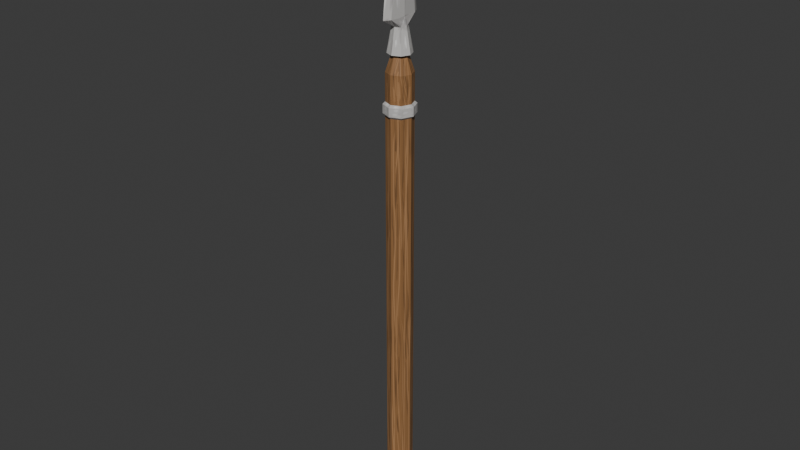 # Source: LowPolySpear.blend  (saved by Blender 4.4.30; exported with 4.5.12 LTS)
import bpy
from mathutils import Matrix  # noqa: F401  (used for matrix-valued properties, if any)

bpy.ops.wm.read_factory_settings(use_empty=True)
scene = bpy.context.scene
scene.name = 'Scene'

# ---- collections
col_collection = bpy.data.collections.new('Collection'); scene.collection.children.link(col_collection)

# ---- images (referenced by path relative to the original .blend; pixels are not part of the script)
import os
ASSET_DIR = os.environ.get("B2B_ASSET_DIR", "")  # directory of the original .blend (textures are referenced by path, not embedded)
HERE = os.path.dirname(os.path.abspath(__file__))  # packed textures are extracted next to this script under _unpacked/

def load_image(name, relpath, width, height, colorspace="sRGB"):
    """Load a texture the original file referenced (path relative to the .blend, or extracted next to this script)."""
    p = next((c for c in (os.path.join(HERE, relpath), os.path.join(ASSET_DIR, relpath)) if relpath and os.path.exists(c)), "")
    if p:
        img = bpy.data.images.load(p, check_existing=True)
        img.name = name
    else:  # same state as the original file: an image datablock whose file is absent (Cycles renders it pink)
        img = bpy.data.images.new(name, width, height)
        img.source = "FILE"
        img.filepath = "//" + (relpath or name)
    img.colorspace_settings.name = colorspace
    return img
img_spear_png = load_image('spear.png', '_unpacked/spear.804e9d2a.png', 1024, 1024, 'sRGB')

# ---- materials (node trees are filled in below, after node groups)
mat_material = bpy.data.materials.new('Material')

# ---- material node trees
mat_material.use_nodes = True; mat_material.node_tree.nodes.clear()
_N = mat_material.node_tree.nodes; _L = mat_material.node_tree.links
n0 = _N.new('ShaderNodeBsdfPrincipled'); n0.name = 'Principled BSDF'; n0.location = (10, 300)
n1 = _N.new('ShaderNodeOutputMaterial'); n1.name = 'Material Output'; n1.location = (300, 300)
n2 = _N.new('ShaderNodeTexImage'); n2.name = 'Image Texture'; n2.location = (-308, 234)
n2.image = img_spear_png
_L.new(n0.outputs[0], n1.inputs[0])
_L.new(n2.outputs[0], n0.inputs[0])
n1.is_active_output = True

# ---- world
world_world = bpy.data.worlds.new('World'); scene.world = world_world
world_world.use_nodes = True; world_world.node_tree.nodes.clear()
_N = world_world.node_tree.nodes; _L = world_world.node_tree.links
n0 = _N.new('ShaderNodeOutputWorld'); n0.name = 'World Output'; n0.location = (300, 300)
n1 = _N.new('ShaderNodeBackground'); n1.name = 'Background'; n1.location = (10, 300)
n1.inputs[0].default_value = (0.05088, 0.05088, 0.05088, 1.0)
_L.new(n1.outputs[0], n0.inputs[0])
n0.is_active_output = True
world_world.color = (0.05088, 0.05088, 0.05088)
world_world.sun_shadow_jitter_overblur = 0.0

# ---- meshes
me_circle = bpy.data.meshes.new('Circle')
me_circle.from_pydata([(-3.206e-09, 0.5697, 0.0), (-0.4029, 0.4029, 0.0), (-0.5697, 0.0, 0.0), (-0.4029, -0.4029, 0.0), (-3.206e-09, -0.5697, 0.0), (0.4029, -0.4029, 0.0), (0.5697, 0.0, 0.0), (0.4029, 0.4029, 0.0), (-4.186e-09, 0.744, 0.4825), (-0.5261, 0.5261, 0.4825), (-0.744, 0.0, 0.4825), (-0.5261, -0.5261, 0.4825), (-4.186e-09, -0.744, 0.4825), (0.5261, -0.5261, 0.4825), (0.744, 0.0, 0.4825), (0.5261, 0.5261, 0.4825), (-1.429e-08, 0.744, 1.013), (-0.5261, 0.5261, 1.013), (0.5261, -0.5261, 1.013), (0.744, 0.0, 1.013), (0.5261, -0.5261, 24.24), (0.744, 0.0, 24.24), (0.5261, 0.5261, 24.24), (1.036e-06, 0.744, 26.53), (-0.5261, 0.5261, 26.53), (-0.744, 0.0, 26.53), (-0.5261, -0.5261, 26.53), (1.036e-06, -0.744, 26.53), (0.5261, -0.5261, 26.53), (0.744, 0.0, 26.53), (0.5261, 0.5261, 26.53), (-1.292e-06, 0.4177, 27.51), (-0.2954, 0.2954, 27.51), (-0.4177, 0.0, 27.51), (-0.2954, -0.2954, 27.51), (-1.292e-06, -0.4177, 27.51), (0.2954, -0.2954, 27.51), (0.4177, 0.0, 27.51), (0.2954, 0.2954, 27.51), (-0.4727, 0.4727, 27.51), (-1.333e-06, 0.6685, 27.51), (-0.6685, 0.0, 27.51), (-0.4727, -0.4727, 27.51), (-1.333e-06, -0.6685, 27.51), (0.4727, -0.4727, 27.51), (0.6685, 0.0, 27.51), (0.4727, 0.4727, 27.51), (-0.2981, 0.2981, 28.89), (-1.138e-06, 0.4215, 28.89), (-0.4215, 1.376e-09, 28.89), (-0.2981, -0.2981, 28.89), (-1.138e-06, -0.4215, 28.89), (0.2981, -0.2981, 28.89), (0.4215, 1.376e-09, 28.89), (0.2981, 0.2981, 28.89), (0.4215, 1.376e-09, 28.89), (0.2981, -0.2981, 28.89), (-1.138e-06, -0.4215, 28.89), (-0.2981, -0.2981, 28.89), (-0.2981, 0.2981, 28.89), (-1.138e-06, 0.4215, 28.89), (-0.4215, 1.376e-09, 28.89), (0.2981, 0.2981, 28.89), (0.2935, 4.068e-10, 29.37), (0.2075, -0.8922, 29.37), (-9.261e-07, -1.262, 29.37), (-0.2075, -0.8922, 29.37), (-0.2075, 0.8922, 29.37), (-9.261e-07, 1.262, 29.37), (-0.2935, 4.068e-10, 29.37), (0.2075, 0.8922, 29.37), (0.2935, 2.464e-10, 33.93), (0.2075, -0.5404, 33.93), (3.366e-08, -0.7642, 33.93), (-0.2075, -0.5404, 33.93), (-0.2075, 0.5404, 33.93), (3.366e-08, 0.7642, 33.93), (-0.2935, 2.464e-10, 33.93), (0.2075, 0.5404, 33.93), (4.843e-07, 3.725e-09, 36.03), (0.8804, 0.0, 24.37), (0.6225, -0.6225, 24.37), (0.5252, -0.5252, 24.24), (-5.461e-07, -0.8804, 24.37), (-4.211e-07, -0.7428, 24.24), (-0.6225, -0.6225, 24.37), (-0.5252, -0.5252, 24.24), (-0.8804, 0.0, 24.37), (-0.7428, 0.0, 24.24), (-4.211e-07, 0.7428, 24.24), (-5.461e-07, 0.8804, 24.37), (-0.6225, 0.6225, 24.37), (-0.5252, 0.5252, 24.24), (0.5252, 0.5252, 1.661), (0.6225, 0.6225, 1.534), (0.7428, 0.0, 1.661), (0.8804, 0.0, 1.534), (0.5252, -0.5252, 1.661), (0.6225, -0.6225, 1.534), (-8.124e-09, -0.7428, 1.661), (-9.334e-09, -0.8804, 1.534), (-0.5252, -0.5252, 1.661), (-0.6225, -0.6225, 1.534), (-0.7428, 0.0, 1.661), (-0.8804, 0.0, 1.534), (-9.334e-09, 0.8804, 1.534), (-8.124e-09, 0.7428, 1.661), (-0.5252, 0.5252, 1.661), (-0.6225, 0.6225, 1.534), (0.6225, 0.6225, 1.14), (0.5252, 0.5252, 1.013), (0.8804, 0.0, 1.14), (0.7428, 0.0, 1.013), (0.6225, -0.6225, 1.14), (0.5252, -0.5252, 1.013), (-1.308e-08, -0.8804, 1.14), (-1.429e-08, -0.7428, 1.013), (-0.6225, -0.6225, 1.14), (-0.5252, -0.5252, 1.013), (-0.8804, 0.0, 1.14), (-0.7428, 0.0, 1.013), (-1.429e-08, 0.7428, 1.013), (-1.308e-08, 0.8804, 1.14), (-0.6225, 0.6225, 1.14), (-0.5252, 0.5252, 1.013), (0.6225, 0.6225, 24.37), (0.5252, 0.5252, 24.24), (-0.5252, 0.5252, 24.98), (-0.6225, 0.6225, 24.86), (-1.323e-06, 0.7428, 24.98), (-1.198e-06, 0.8804, 24.86), (-0.7428, 0.0, 24.98), (-0.8804, 0.0, 24.86), (-0.5252, -0.5252, 24.98), (-0.6225, -0.6225, 24.86), (-1.323e-06, -0.7428, 24.98), (-1.198e-06, -0.8804, 24.86), (0.5252, -0.5252, 24.98), (0.6225, -0.6225, 24.86), (0.7428, 0.0, 24.98), (0.8804, 0.0, 24.86), (0.6225, 0.6225, 24.86), (0.5252, 0.5252, 24.98)], [], [(1, 0, 7, 6, 5, 4, 3, 2), (8, 9, 17, 16), (6, 7, 15, 14), (4, 5, 13, 12), (2, 3, 11, 10), (0, 1, 9, 8), (7, 0, 8, 15), (5, 6, 14, 13), (3, 4, 12, 11), (1, 2, 10, 9), (111, 109, 94, 96), (13, 14, 19, 18), (18, 114, 116, 12, 13), (88, 92, 107, 103), (16, 121, 110, 15, 8), (111, 113, 114, 18, 19, 112), (12, 116, 118, 11), (20, 82, 84, 99, 97), (123, 119, 104, 108), (122, 123, 108, 105), (20, 97, 95, 21), (27, 135, 137, 28), (86, 88, 103, 101), (20, 21, 80, 81, 82), (21, 95, 93, 22), (84, 86, 101, 99), (29, 28, 137, 139), (10, 120, 124, 17, 9), (23, 129, 127, 24), (26, 133, 135, 27), (90, 91, 128, 130), (30, 29, 139, 142), (80, 125, 141, 140), (29, 30, 38, 37), (30, 142, 129, 23), (31, 32, 39, 40), (27, 28, 36, 35), (25, 26, 34, 33), (23, 24, 32, 31), (30, 23, 31, 38), (28, 29, 37, 36), (26, 27, 35, 34), (24, 25, 33, 32), (53, 54, 62, 55), (38, 31, 40, 46), (47, 49, 61, 59), (37, 38, 46, 45), (50, 51, 57, 58), (36, 37, 45, 44), (52, 53, 55, 56), (40, 39, 47, 48), (46, 40, 48, 54), (44, 45, 53, 52), (42, 43, 51, 50), (39, 41, 49, 47), (45, 46, 54, 53), (43, 44, 52, 51), (41, 42, 50, 49), (54, 48, 60, 62), (32, 33, 41, 39), (48, 47, 59, 60), (33, 34, 42, 41), (49, 50, 58, 61), (34, 35, 43, 42), (51, 52, 56, 57), (35, 36, 44, 43), (125, 90, 130, 141), (58, 57, 65, 66), (56, 55, 63, 64), (62, 60, 68, 70), (60, 59, 67, 68), (61, 58, 66, 69), (57, 56, 64, 65), (55, 62, 70, 63), (59, 61, 69, 67), (68, 67, 75, 76), (69, 66, 74, 77), (65, 64, 72, 73), (63, 70, 78, 71), (67, 69, 77, 75), (66, 65, 73, 74), (64, 63, 71, 72), (70, 68, 76, 78), (72, 71, 79), (78, 76, 79), (76, 75, 79), (77, 74, 79), (73, 72, 79), (71, 78, 79), (75, 77, 79), (74, 73, 79), (89, 126, 22, 93, 106), (119, 117, 102, 104), (15, 110, 112, 19, 14), (91, 87, 132, 128), (117, 115, 100, 102), (87, 85, 134, 132), (115, 113, 98, 100), (85, 83, 136, 134), (109, 122, 105, 94), (83, 81, 138, 136), (113, 111, 96, 98), (81, 80, 140, 138), (142, 139, 140, 141), (139, 137, 138, 140), (137, 135, 136, 138), (135, 133, 134, 136), (133, 131, 132, 134), (131, 127, 128, 132), (127, 129, 130, 128), (90, 125, 126, 89), (92, 89, 106, 107), (81, 83, 84, 82), (83, 85, 86, 84), (85, 87, 88, 86), (87, 91, 92, 88), (91, 90, 89, 92), (106, 93, 94, 105), (93, 95, 96, 94), (95, 97, 98, 96), (97, 99, 100, 98), (99, 101, 102, 100), (101, 103, 104, 102), (103, 107, 108, 104), (107, 106, 105, 108), (122, 109, 110, 121), (109, 111, 112, 110), (113, 115, 116, 114), (115, 117, 118, 116), (117, 119, 120, 118), (119, 123, 124, 120), (129, 142, 141, 130), (11, 118, 120, 10), (123, 122, 121, 16, 17, 124), (26, 25, 131, 133), (25, 24, 127, 131), (125, 80, 21, 22, 126)])
_uv = me_circle.uv_layers.new(name='UVMap')
_uv.uv.foreach_set('vector', [0.2549, 0.9347, 0.268, 0.9216, 0.2866, 0.9216, 0.2996, 0.9347, 0.2996, 0.9533, 0.2866, 0.9664, 0.268, 0.9664, 0.2549, 0.9533, 0.2954, 0.6529, 0.3163, 0.6585, 0.3123, 0.6794, 0.2888, 0.6735, 0.2691, 0.6179, 0.2844, 0.6271, 0.2756, 0.6452, 0.256, 0.6343, 0.3784, 0.6343, 0.398, 0.6276, 0.4068, 0.6493, 0.3839, 0.6565, 0.3388, 0.6391, 0.3585, 0.6379, 0.3608, 0.6598, 0.3383, 0.6606, 0.3015, 0.6335, 0.3197, 0.6376, 0.3163, 0.6585, 0.2954, 0.6529, 0.2844, 0.6271, 0.3015, 0.6335, 0.2954, 0.6529, 0.2756, 0.6452, 0.398, 0.6276, 0.417, 0.6179, 0.4308, 0.6391, 0.4068, 0.6493, 0.3585, 0.6379, 0.3784, 0.6343, 0.3839, 0.6565, 0.3608, 0.6598, 0.3197, 0.6376, 0.3388, 0.6391, 0.3383, 0.6606, 0.3163, 0.6585, 0.5862, 0.3115, 0.6141, 0.3151, 0.6143, 0.3303, 0.5845, 0.3311, 0.4068, 0.6493, 0.4308, 0.6391, 0.4398, 0.6625, 0.4146, 0.6722, 0.4146, 0.6722, 0.4146, 0.6722, 0.3887, 0.679, 0.3839, 0.6565, 0.4068, 0.6493, 0.1194, 0.9842, 0.09508, 0.9842, 0.09673, 0.01885, 0.1204, 0.01887, 0.2888, 0.6735, 0.2887, 0.6735, 0.2666, 0.6642, 0.2756, 0.6452, 0.2954, 0.6529, 0.781, 0.319, 0.7541, 0.3195, 0.7541, 0.3122, 0.7541, 0.3121, 0.7785, 0.3108, 0.7784, 0.3109, 0.3839, 0.6565, 0.3887, 0.679, 0.3628, 0.683, 0.3608, 0.6598, 0.1933, 0.9843, 0.1923, 0.9843, 0.168, 0.9842, 0.169, 0.01893, 0.1933, 0.01895, 0.6636, 0.3166, 0.6872, 0.3176, 0.6874, 0.3315, 0.6638, 0.3311, 0.6388, 0.3159, 0.6636, 0.3166, 0.6638, 0.3311, 0.6393, 0.3307, 0.1933, 0.9843, 0.1933, 0.01895, 0.2176, 0.01895, 0.2176, 0.9843, 0.3794, 0.8043, 0.3895, 0.7406, 0.4155, 0.7452, 0.4009, 0.8108, 0.1437, 0.9842, 0.1194, 0.9842, 0.1204, 0.01887, 0.1447, 0.0189, 0.7585, 0.384, 0.7882, 0.3811, 0.7918, 0.3902, 0.7592, 0.3934, 0.7585, 0.3841, 0.02514, 0.9843, 0.0232, 0.01888, 0.04751, 0.01883, 0.04948, 0.9842, 0.168, 0.9842, 0.1437, 0.9842, 0.1447, 0.0189, 0.169, 0.01893, 0.4238, 0.8207, 0.4009, 0.8108, 0.4155, 0.7452, 0.4416, 0.7514, 0.3383, 0.6606, 0.3369, 0.6829, 0.3124, 0.6794, 0.3123, 0.6794, 0.3163, 0.6585, 0.2966, 0.8043, 0.2866, 0.7406, 0.3124, 0.7379, 0.3174, 0.8006, 0.3586, 0.8006, 0.3636, 0.7379, 0.3895, 0.7406, 0.3794, 0.8043, 0.6275, 0.3941, 0.6519, 0.3945, 0.6524, 0.4126, 0.6281, 0.4121, 0.2752, 0.8108, 0.2522, 0.8207, 0.2344, 0.7514, 0.2605, 0.7452, 0.5754, 0.3885, 0.6028, 0.3929, 0.6029, 0.4116, 0.5729, 0.4126, 0.2522, 0.8207, 0.2752, 0.8108, 0.2953, 0.8522, 0.2822, 0.8603, 0.2752, 0.8108, 0.2605, 0.7452, 0.2866, 0.7406, 0.2966, 0.8043, 0.6325, 0.4818, 0.6569, 0.4801, 0.6566, 0.4973, 0.6315, 0.4973, 0.3794, 0.8043, 0.4009, 0.8108, 0.3808, 0.8522, 0.3669, 0.8465, 0.338, 0.7993, 0.3586, 0.8006, 0.3525, 0.843, 0.338, 0.8416, 0.2966, 0.8043, 0.3174, 0.8006, 0.3235, 0.843, 0.3092, 0.8465, 0.2752, 0.8108, 0.2966, 0.8043, 0.3092, 0.8465, 0.2953, 0.8522, 0.4009, 0.8108, 0.4238, 0.8207, 0.3938, 0.8603, 0.3808, 0.8522, 0.3586, 0.8006, 0.3794, 0.8043, 0.3669, 0.8465, 0.3525, 0.843, 0.3174, 0.8006, 0.338, 0.7993, 0.338, 0.8416, 0.3235, 0.843, 0.5897, 0.5762, 0.6133, 0.5786, 0.6133, 0.5786, 0.5897, 0.5762, 0.6098, 0.4813, 0.6325, 0.4818, 0.6315, 0.4973, 0.6067, 0.4952, 0.6614, 0.5777, 0.6849, 0.5762, 0.6849, 0.5762, 0.6614, 0.5777, 0.5895, 0.4745, 0.6098, 0.4813, 0.6067, 0.4952, 0.5785, 0.4871, 0.7079, 0.5782, 0.7323, 0.5805, 0.7323, 0.5805, 0.7079, 0.5783, 0.7607, 0.4826, 0.7845, 0.4745, 0.7971, 0.4919, 0.7626, 0.4984, 0.7562, 0.5804, 0.7791, 0.5789, 0.7791, 0.579, 0.7562, 0.5804, 0.6315, 0.4973, 0.6566, 0.4973, 0.6614, 0.5777, 0.6371, 0.5794, 0.6067, 0.4952, 0.6315, 0.4973, 0.6371, 0.5794, 0.6133, 0.5786, 0.7626, 0.4984, 0.7971, 0.4919, 0.7791, 0.5789, 0.7562, 0.5804, 0.7093, 0.498, 0.7353, 0.4988, 0.7323, 0.5805, 0.7079, 0.5782, 0.6566, 0.4973, 0.6834, 0.4971, 0.6849, 0.5762, 0.6614, 0.5777, 0.5785, 0.4871, 0.6067, 0.4952, 0.6133, 0.5786, 0.5897, 0.5762, 0.7353, 0.4988, 0.7626, 0.4984, 0.7562, 0.5804, 0.7323, 0.5805, 0.6834, 0.4971, 0.7093, 0.498, 0.7079, 0.5782, 0.6849, 0.5762, 0.6133, 0.5786, 0.6371, 0.5794, 0.6371, 0.5795, 0.6133, 0.5786, 0.6569, 0.4801, 0.6839, 0.4773, 0.6834, 0.4971, 0.6566, 0.4973, 0.6371, 0.5794, 0.6614, 0.5777, 0.6614, 0.5777, 0.6371, 0.5795, 0.6839, 0.4773, 0.71, 0.4827, 0.7093, 0.498, 0.6834, 0.4971, 0.6849, 0.5762, 0.7079, 0.5782, 0.7079, 0.5783, 0.6849, 0.5762, 0.71, 0.4827, 0.7353, 0.4802, 0.7353, 0.4988, 0.7093, 0.498, 0.7323, 0.5805, 0.7562, 0.5804, 0.7562, 0.5804, 0.7323, 0.5805, 0.7353, 0.4802, 0.7607, 0.4826, 0.7626, 0.4984, 0.7353, 0.4988, 0.6028, 0.3929, 0.6275, 0.3941, 0.6281, 0.4121, 0.6029, 0.4116, 0.7079, 0.5783, 0.7323, 0.5805, 0.7292, 0.6275, 0.7172, 0.6199, 0.7562, 0.5804, 0.7791, 0.579, 0.7822, 0.6085, 0.7429, 0.6218, 0.6133, 0.5786, 0.6371, 0.5795, 0.6392, 0.6267, 0.6255, 0.6206, 0.6371, 0.5795, 0.6614, 0.5777, 0.6514, 0.6193, 0.6392, 0.6267, 0.6849, 0.5762, 0.7079, 0.5783, 0.7172, 0.6199, 0.6845, 0.6052, 0.7323, 0.5805, 0.7562, 0.5804, 0.7429, 0.6218, 0.7292, 0.6275, 0.5897, 0.5762, 0.6133, 0.5786, 0.6255, 0.6206, 0.5859, 0.6063, 0.6614, 0.5777, 0.6849, 0.5762, 0.6845, 0.6052, 0.6514, 0.6193, 0.6392, 0.6267, 0.6514, 0.6193, 0.6648, 0.7662, 0.6547, 0.7669, 0.6845, 0.6052, 0.7172, 0.6199, 0.701, 0.7665, 0.6829, 0.7662, 0.7292, 0.6275, 0.7429, 0.6218, 0.7208, 0.7717, 0.7112, 0.7674, 0.5859, 0.6063, 0.6255, 0.6206, 0.645, 0.771, 0.6264, 0.7806, 0.6514, 0.6193, 0.6845, 0.6052, 0.6829, 0.7662, 0.6648, 0.7662, 0.7172, 0.6199, 0.7292, 0.6275, 0.7112, 0.7674, 0.701, 0.7665, 0.7429, 0.6218, 0.7822, 0.6085, 0.7392, 0.7815, 0.7208, 0.7717, 0.6255, 0.6206, 0.6392, 0.6267, 0.6547, 0.7669, 0.645, 0.771, 0.7208, 0.7717, 0.7392, 0.7815, 0.6823, 0.843, 0.645, 0.771, 0.6547, 0.7669, 0.6823, 0.843, 0.6547, 0.7669, 0.6648, 0.7662, 0.6823, 0.843, 0.6829, 0.7662, 0.701, 0.7665, 0.6823, 0.843, 0.7112, 0.7674, 0.7208, 0.7717, 0.6823, 0.843, 0.6264, 0.7806, 0.645, 0.771, 0.6823, 0.843, 0.6648, 0.7662, 0.6829, 0.7662, 0.6823, 0.843, 0.701, 0.7665, 0.7112, 0.7674, 0.6823, 0.843, 0.07277, 0.9842, 0.05045, 0.9842, 0.04948, 0.9842, 0.04751, 0.01883, 0.07221, 0.01882, 0.6872, 0.3176, 0.7093, 0.3184, 0.7096, 0.3318, 0.6874, 0.3315, 0.2756, 0.6452, 0.2666, 0.6642, 0.246, 0.6535, 0.246, 0.6535, 0.256, 0.6343, 0.6519, 0.3945, 0.6767, 0.395, 0.6762, 0.4136, 0.6524, 0.4126, 0.7093, 0.3184, 0.7314, 0.3188, 0.7318, 0.3323, 0.7096, 0.3318, 0.6767, 0.395, 0.7025, 0.3947, 0.7012, 0.4142, 0.6762, 0.4136, 0.7314, 0.3188, 0.7541, 0.3195, 0.7541, 0.3332, 0.7318, 0.3323, 0.7025, 0.3947, 0.7299, 0.3942, 0.729, 0.4148, 0.7012, 0.4142, 0.6141, 0.3151, 0.6388, 0.3159, 0.6393, 0.3307, 0.6143, 0.3303, 0.7299, 0.3942, 0.7592, 0.3934, 0.7583, 0.415, 0.729, 0.4148, 0.7541, 0.3195, 0.781, 0.319, 0.7793, 0.3368, 0.7541, 0.3332, 0.7592, 0.3934, 0.7918, 0.3902, 0.7918, 0.4179, 0.7583, 0.415, 0.603, 0.4196, 0.576, 0.4216, 0.5729, 0.4126, 0.6029, 0.4116, 0.788, 0.4271, 0.7579, 0.4238, 0.7583, 0.415, 0.7918, 0.4179, 0.7579, 0.4238, 0.7289, 0.4242, 0.729, 0.4148, 0.7583, 0.415, 0.7289, 0.4242, 0.7009, 0.4223, 0.7012, 0.4142, 0.729, 0.4148, 0.7009, 0.4223, 0.676, 0.4205, 0.6762, 0.4136, 0.7012, 0.4142, 0.676, 0.4205, 0.6522, 0.42, 0.6524, 0.4126, 0.6762, 0.4136, 0.6522, 0.42, 0.6279, 0.4197, 0.6281, 0.4121, 0.6524, 0.4126, 0.6275, 0.3941, 0.6028, 0.3929, 0.6037, 0.3856, 0.6278, 0.3866, 0.09508, 0.9842, 0.07277, 0.9842, 0.07221, 0.01882, 0.09673, 0.01885, 0.7592, 0.3934, 0.7299, 0.3942, 0.7297, 0.3855, 0.7585, 0.3841, 0.7299, 0.3942, 0.7025, 0.3947, 0.7024, 0.3865, 0.7297, 0.3855, 0.7025, 0.3947, 0.6767, 0.395, 0.6768, 0.3872, 0.7024, 0.3865, 0.6767, 0.395, 0.6519, 0.3945, 0.6521, 0.387, 0.6768, 0.3872, 0.6519, 0.3945, 0.6275, 0.3941, 0.6278, 0.3866, 0.6521, 0.387, 0.6391, 0.3383, 0.6144, 0.3383, 0.6143, 0.3303, 0.6393, 0.3307, 0.6144, 0.3383, 0.5875, 0.3401, 0.5845, 0.3311, 0.6143, 0.3303, 0.776, 0.3436, 0.7534, 0.3399, 0.7541, 0.3332, 0.7793, 0.3368, 0.7534, 0.3399, 0.7315, 0.339, 0.7318, 0.3323, 0.7541, 0.3332, 0.7315, 0.339, 0.7094, 0.3386, 0.7096, 0.3318, 0.7318, 0.3323, 0.7094, 0.3386, 0.6872, 0.3383, 0.6874, 0.3315, 0.7096, 0.3318, 0.6872, 0.3383, 0.6636, 0.3383, 0.6638, 0.3311, 0.6874, 0.3315, 0.6636, 0.3383, 0.6391, 0.3383, 0.6393, 0.3307, 0.6638, 0.3311, 0.6388, 0.3159, 0.6141, 0.3151, 0.6147, 0.3077, 0.6391, 0.3083, 0.6141, 0.3151, 0.5862, 0.3115, 0.5897, 0.304, 0.6147, 0.3077, 0.7541, 0.3195, 0.7314, 0.3188, 0.7316, 0.312, 0.7541, 0.3122, 0.7314, 0.3188, 0.7093, 0.3184, 0.7095, 0.3116, 0.7316, 0.312, 0.7093, 0.3184, 0.6872, 0.3176, 0.6876, 0.3111, 0.7095, 0.3116, 0.6872, 0.3176, 0.6636, 0.3166, 0.664, 0.3086, 0.6876, 0.3111, 0.6279, 0.4197, 0.603, 0.4196, 0.6029, 0.4116, 0.6281, 0.4121, 0.3608, 0.6598, 0.3628, 0.683, 0.3369, 0.6829, 0.3383, 0.6606, 0.6636, 0.3166, 0.6388, 0.3159, 0.6391, 0.3083, 0.6391, 0.3083, 0.664, 0.3086, 0.664, 0.3086, 0.3586, 0.8006, 0.338, 0.7993, 0.338, 0.7372, 0.3636, 0.7379, 0.338, 0.7993, 0.3174, 0.8006, 0.3124, 0.7379, 0.338, 0.7372, 0.6028, 0.3929, 0.5754, 0.3885, 0.579, 0.3811, 0.6037, 0.3856, 0.6037, 0.3856])
me_circle.materials.append(mat_material)
me_circle.update()

# ---- objects
ob_circle = bpy.data.objects.new('Circle', me_circle)

# ---- transforms, parenting, visibility, modifiers, constraints
ob_circle.location = (0.0, 0.0, 0.0)

# ---- collection membership
col_collection.objects.link(ob_circle)

# ---- scene / render settings (as saved in the file)
scene.frame_start = 1; scene.frame_end = 250; scene.frame_set(46)
scene.render.engine = 'BLENDER_EEVEE_NEXT'
bpy.context.view_layer.update()

# ---- added for rendering (the .blend has no active camera and no usable light): camera, sun
cam_auto = bpy.data.cameras.new('AutoCamera')
cam_auto.lens = 50.0
cam_auto.sensor_width = 36.0
cam_auto.clip_end = 1000.0
ob_auto_camera = bpy.data.objects.new('AutoCamera', cam_auto)
scene.collection.objects.link(ob_auto_camera)
ob_auto_camera.location = (33.4565, -40.1478, 44.7798)
ob_auto_camera.rotation_euler = (1.09748, -7.21219e-08, 0.694738)
scene.camera = ob_auto_camera
light_auto_sun = bpy.data.lights.new('AutoSun', 'SUN')
light_auto_sun.energy = 3.0
light_auto_sun.angle = 0.0523599
ob_auto_sun = bpy.data.objects.new('AutoSun', light_auto_sun)
scene.collection.objects.link(ob_auto_sun)
ob_auto_sun.rotation_euler = (0.872665, 0.174533, 0.523599)
bpy.context.view_layer.update()
